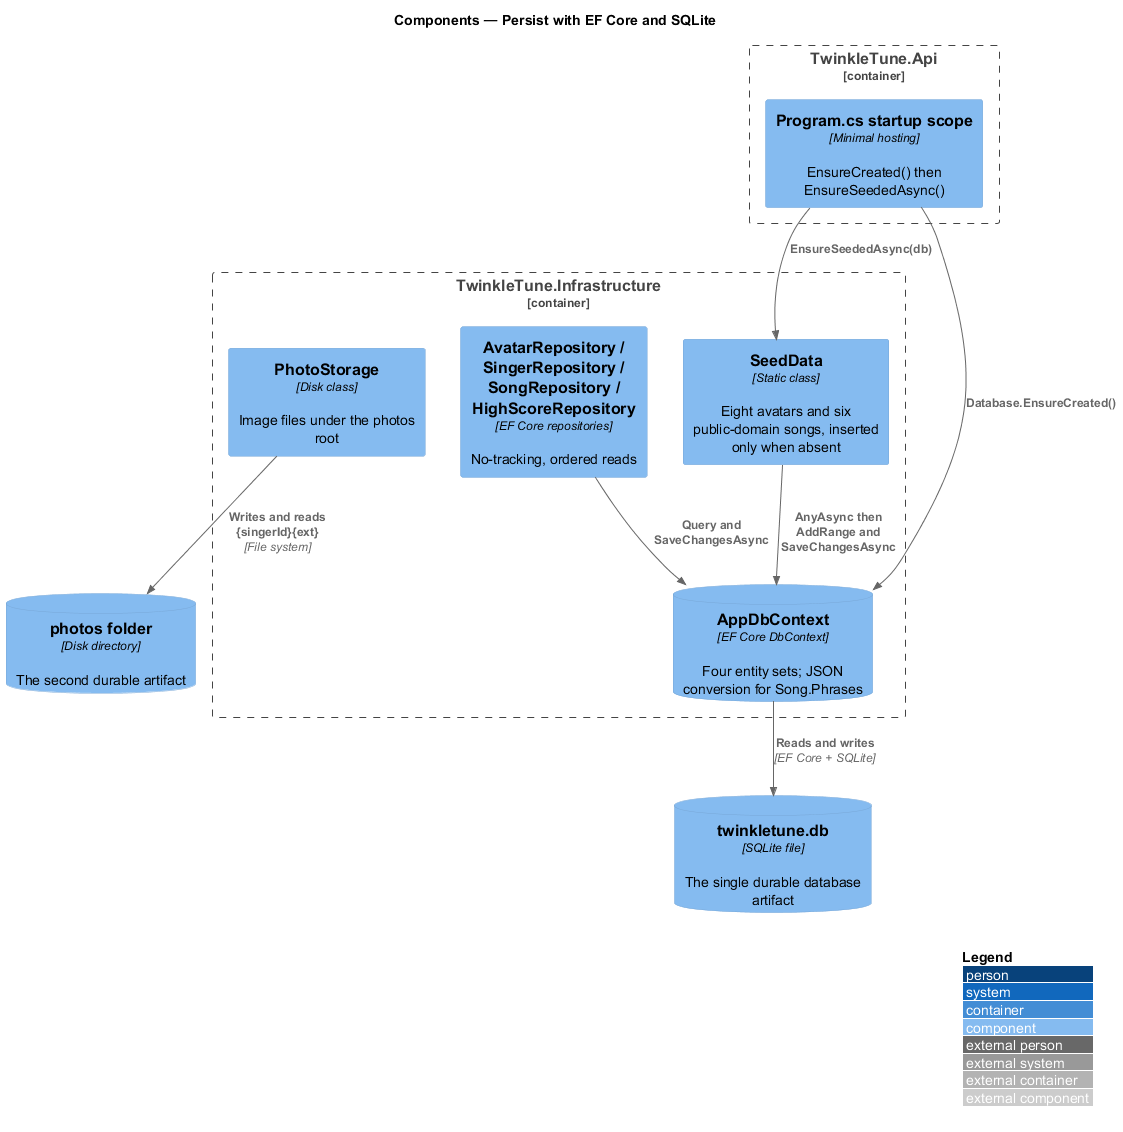

The diagram above was rendered by PlantUML. Its source (embedded in the PNG):
@startuml
!include <C4/C4_Component>
LAYOUT_WITH_LEGEND()
title Components — Persist with EF Core and SQLite

Container_Boundary(api, "TwinkleTune.Api") {
  Component(startup, "Program.cs startup scope", "Minimal hosting", "EnsureCreated() then EnsureSeededAsync()")
}
Container_Boundary(infra, "TwinkleTune.Infrastructure") {
  ComponentDb(context, "AppDbContext", "EF Core DbContext", "Four entity sets; JSON conversion for Song.Phrases")
  Component(seed, "SeedData", "Static class", "Eight avatars and six public-domain songs, inserted only when absent")
  Component(repos, "AvatarRepository / SingerRepository / SongRepository / HighScoreRepository", "EF Core repositories", "No-tracking, ordered reads")
  Component(photos, "PhotoStorage", "Disk class", "Image files under the photos root")
}
ComponentDb(db, "twinkletune.db", "SQLite file", "The single durable database artifact")
ComponentDb(folder, "photos folder", "Disk directory", "The second durable artifact")

Rel(startup, context, "Database.EnsureCreated()")
Rel(startup, seed, "EnsureSeededAsync(db)")
Rel(seed, context, "AnyAsync then AddRange and SaveChangesAsync")
Rel(repos, context, "Query and SaveChangesAsync")
Rel(context, db, "Reads and writes", "EF Core + SQLite")
Rel(photos, folder, "Writes and reads {singerId}{ext}", "File system")
@enduml